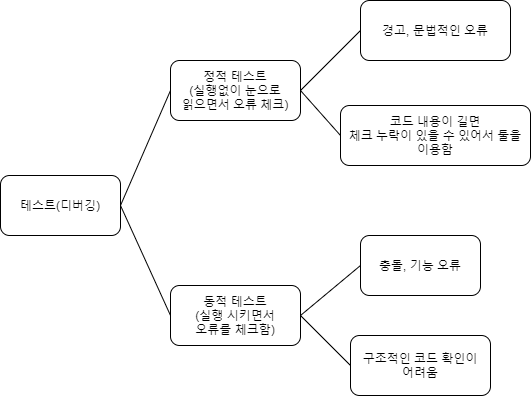

The diagram above was exported from draw.io. Its source (the exported page's mxGraphModel, read from the mxfile embedded in the PNG):
<mxGraphModel dx="1422" dy="794" grid="1" gridSize="10" guides="1" tooltips="1" connect="1" arrows="1" fold="1" page="1" pageScale="1" pageWidth="827" pageHeight="1169" math="0" shadow="0">
  <root>
    <mxCell id="0" />
    <mxCell id="1" parent="0" />
    <mxCell id="ExkqvtIzT9GPMNGqQkqg-1" value="테스트(디버깅)" style="rounded=1;whiteSpace=wrap;html=1;" vertex="1" parent="1">
      <mxGeometry x="130" y="310" width="120" height="60" as="geometry" />
    </mxCell>
    <mxCell id="ExkqvtIzT9GPMNGqQkqg-2" value="정적 테스트&lt;br&gt;(실행없이 눈으로&lt;br&gt;읽으면서 오류 체크)" style="rounded=1;whiteSpace=wrap;html=1;" vertex="1" parent="1">
      <mxGeometry x="300" y="195" width="130" height="60" as="geometry" />
    </mxCell>
    <mxCell id="ExkqvtIzT9GPMNGqQkqg-3" value="동적 테스트&lt;br&gt;(실행 시키면서&lt;br&gt;오류를 체크함)" style="rounded=1;whiteSpace=wrap;html=1;" vertex="1" parent="1">
      <mxGeometry x="300" y="420" width="130" height="60" as="geometry" />
    </mxCell>
    <mxCell id="ExkqvtIzT9GPMNGqQkqg-4" value="경고, 문법적인 오류" style="rounded=1;whiteSpace=wrap;html=1;" vertex="1" parent="1">
      <mxGeometry x="490" y="135" width="150" height="60" as="geometry" />
    </mxCell>
    <mxCell id="ExkqvtIzT9GPMNGqQkqg-7" value="" style="endArrow=none;html=1;exitX=1;exitY=0.5;exitDx=0;exitDy=0;entryX=0;entryY=0.5;entryDx=0;entryDy=0;" edge="1" parent="1" source="ExkqvtIzT9GPMNGqQkqg-2" target="ExkqvtIzT9GPMNGqQkqg-4">
      <mxGeometry width="50" height="50" relative="1" as="geometry">
        <mxPoint x="470" y="350" as="sourcePoint" />
        <mxPoint x="520" y="300" as="targetPoint" />
      </mxGeometry>
    </mxCell>
    <mxCell id="ExkqvtIzT9GPMNGqQkqg-8" value="" style="endArrow=none;html=1;exitX=1;exitY=0.5;exitDx=0;exitDy=0;entryX=0;entryY=0.5;entryDx=0;entryDy=0;" edge="1" parent="1" source="ExkqvtIzT9GPMNGqQkqg-1" target="ExkqvtIzT9GPMNGqQkqg-2">
      <mxGeometry width="50" height="50" relative="1" as="geometry">
        <mxPoint x="110" y="540" as="sourcePoint" />
        <mxPoint x="160" y="490" as="targetPoint" />
      </mxGeometry>
    </mxCell>
    <mxCell id="ExkqvtIzT9GPMNGqQkqg-9" value="" style="endArrow=none;html=1;exitX=1;exitY=0.5;exitDx=0;exitDy=0;entryX=0;entryY=0.5;entryDx=0;entryDy=0;" edge="1" parent="1" source="ExkqvtIzT9GPMNGqQkqg-1" target="ExkqvtIzT9GPMNGqQkqg-3">
      <mxGeometry width="50" height="50" relative="1" as="geometry">
        <mxPoint x="190" y="530" as="sourcePoint" />
        <mxPoint x="240" y="480" as="targetPoint" />
      </mxGeometry>
    </mxCell>
    <mxCell id="ExkqvtIzT9GPMNGqQkqg-11" value="코드 내용이 길면&lt;br&gt;체크 누락이 있을 수 있어서 툴을&lt;br&gt;이용함" style="rounded=1;whiteSpace=wrap;html=1;" vertex="1" parent="1">
      <mxGeometry x="470" y="240" width="190" height="60" as="geometry" />
    </mxCell>
    <mxCell id="ExkqvtIzT9GPMNGqQkqg-12" value="" style="endArrow=none;html=1;exitX=1;exitY=0.5;exitDx=0;exitDy=0;entryX=0;entryY=0.5;entryDx=0;entryDy=0;" edge="1" parent="1" source="ExkqvtIzT9GPMNGqQkqg-2" target="ExkqvtIzT9GPMNGqQkqg-11">
      <mxGeometry width="50" height="50" relative="1" as="geometry">
        <mxPoint x="480" y="330" as="sourcePoint" />
        <mxPoint x="670" y="390" as="targetPoint" />
      </mxGeometry>
    </mxCell>
    <mxCell id="ExkqvtIzT9GPMNGqQkqg-13" value="충돌, 기능 오류" style="rounded=1;whiteSpace=wrap;html=1;" vertex="1" parent="1">
      <mxGeometry x="490" y="370" width="120" height="60" as="geometry" />
    </mxCell>
    <mxCell id="ExkqvtIzT9GPMNGqQkqg-14" value="" style="endArrow=none;html=1;exitX=1;exitY=0.5;exitDx=0;exitDy=0;entryX=0;entryY=0.5;entryDx=0;entryDy=0;" edge="1" parent="1" source="ExkqvtIzT9GPMNGqQkqg-3" target="ExkqvtIzT9GPMNGqQkqg-13">
      <mxGeometry width="50" height="50" relative="1" as="geometry">
        <mxPoint x="490" y="540" as="sourcePoint" />
        <mxPoint x="540" y="490" as="targetPoint" />
      </mxGeometry>
    </mxCell>
    <mxCell id="ExkqvtIzT9GPMNGqQkqg-16" value="구조적인 코드 확인이&lt;br&gt;어려움" style="rounded=1;whiteSpace=wrap;html=1;" vertex="1" parent="1">
      <mxGeometry x="480" y="470" width="140" height="60" as="geometry" />
    </mxCell>
    <mxCell id="ExkqvtIzT9GPMNGqQkqg-17" value="" style="endArrow=none;html=1;exitX=1;exitY=0.5;exitDx=0;exitDy=0;entryX=0;entryY=0.5;entryDx=0;entryDy=0;" edge="1" parent="1" source="ExkqvtIzT9GPMNGqQkqg-3" target="ExkqvtIzT9GPMNGqQkqg-16">
      <mxGeometry width="50" height="50" relative="1" as="geometry">
        <mxPoint x="400" y="590" as="sourcePoint" />
        <mxPoint x="450" y="540" as="targetPoint" />
      </mxGeometry>
    </mxCell>
  </root>
</mxGraphModel>